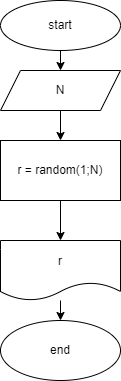

The diagram above was exported from draw.io. Its source (the exported page's mxGraphModel, read from the mxfile embedded in the PNG):
<mxGraphModel dx="496" dy="432" grid="1" gridSize="10" guides="1" tooltips="1" connect="1" arrows="1" fold="1" page="1" pageScale="1" pageWidth="827" pageHeight="1169" math="0" shadow="0">
  <root>
    <mxCell id="0" />
    <mxCell id="1" parent="0" />
    <mxCell id="13" style="edgeStyle=none;html=1;entryX=0.5;entryY=0;entryDx=0;entryDy=0;" edge="1" parent="1" source="8" target="11">
      <mxGeometry relative="1" as="geometry" />
    </mxCell>
    <mxCell id="8" value="start" style="ellipse;whiteSpace=wrap;html=1;" vertex="1" parent="1">
      <mxGeometry x="180" y="10" width="120" height="50" as="geometry" />
    </mxCell>
    <mxCell id="18" value="" style="edgeStyle=none;html=1;" edge="1" parent="1" source="11" target="12">
      <mxGeometry relative="1" as="geometry" />
    </mxCell>
    <mxCell id="11" value="N" style="shape=parallelogram;perimeter=parallelogramPerimeter;whiteSpace=wrap;html=1;fixedSize=1;" vertex="1" parent="1">
      <mxGeometry x="180" y="80" width="120" height="40" as="geometry" />
    </mxCell>
    <mxCell id="15" style="edgeStyle=none;html=1;entryX=0.5;entryY=0;entryDx=0;entryDy=0;" edge="1" parent="1" source="12" target="14">
      <mxGeometry relative="1" as="geometry" />
    </mxCell>
    <mxCell id="12" value="r = random(1;N)" style="rounded=0;whiteSpace=wrap;html=1;" vertex="1" parent="1">
      <mxGeometry x="180" y="150" width="120" height="60" as="geometry" />
    </mxCell>
    <mxCell id="17" value="" style="edgeStyle=none;html=1;" edge="1" parent="1" source="14" target="16">
      <mxGeometry relative="1" as="geometry" />
    </mxCell>
    <mxCell id="14" value="r" style="shape=document;whiteSpace=wrap;html=1;boundedLbl=1;" vertex="1" parent="1">
      <mxGeometry x="180" y="250" width="120" height="60" as="geometry" />
    </mxCell>
    <mxCell id="16" value="end" style="ellipse;whiteSpace=wrap;html=1;" vertex="1" parent="1">
      <mxGeometry x="180" y="330" width="120" height="60" as="geometry" />
    </mxCell>
  </root>
</mxGraphModel>